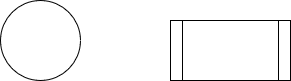

The diagram above was exported from draw.io. Its source (the exported page's mxGraphModel, read from the mxfile embedded in the PNG):
<mxGraphModel dx="934" dy="632" grid="1" gridSize="10" guides="1" tooltips="1" connect="1" arrows="1" fold="1" page="1" pageScale="1" pageWidth="827" pageHeight="1169" math="0" shadow="0">
  <root>
    <mxCell id="0" />
    <mxCell id="1" parent="0" />
    <mxCell id="JPFATbQ-0yPiltfjmfLk-1" value="" style="ellipse;whiteSpace=wrap;html=1;aspect=fixed;" vertex="1" parent="1">
      <mxGeometry x="170" y="190" width="80" height="80" as="geometry" />
    </mxCell>
    <mxCell id="JPFATbQ-0yPiltfjmfLk-2" value="" style="shape=process;whiteSpace=wrap;html=1;backgroundOutline=1;" vertex="1" parent="1">
      <mxGeometry x="340" y="210" width="120" height="60" as="geometry" />
    </mxCell>
  </root>
</mxGraphModel>